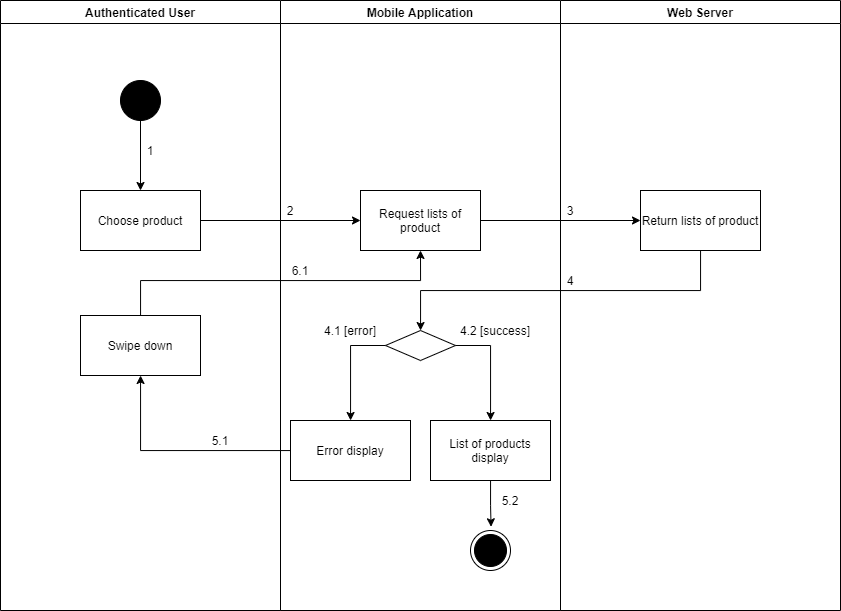

The diagram above was exported from draw.io. Its source (the exported page's mxGraphModel, read from the mxfile embedded in the PNG):
<mxGraphModel dx="1021" dy="627" grid="1" gridSize="10" guides="1" tooltips="1" connect="1" arrows="1" fold="1" page="1" pageScale="1" pageWidth="1169" pageHeight="1654" math="0" shadow="0">
  <root>
    <mxCell id="zlwqk1ECBqdHM_OqaHpM-0" />
    <mxCell id="zlwqk1ECBqdHM_OqaHpM-1" parent="zlwqk1ECBqdHM_OqaHpM-0" />
    <mxCell id="vS8u33idi_O14e6y2PGb-0" value="Authenticated User" style="swimlane;" parent="zlwqk1ECBqdHM_OqaHpM-1" vertex="1">
      <mxGeometry x="90" y="140" width="280" height="610" as="geometry" />
    </mxCell>
    <mxCell id="vS8u33idi_O14e6y2PGb-1" value="" style="verticalLabelPosition=bottom;verticalAlign=top;html=1;shape=mxgraph.flowchart.on-page_reference;fillColor=#000000;" parent="vS8u33idi_O14e6y2PGb-0" vertex="1">
      <mxGeometry x="120" y="80" width="40" height="40" as="geometry" />
    </mxCell>
    <mxCell id="vS8u33idi_O14e6y2PGb-2" value="1" style="text;html=1;strokeColor=none;fillColor=none;align=center;verticalAlign=middle;whiteSpace=wrap;rounded=0;" parent="vS8u33idi_O14e6y2PGb-0" vertex="1">
      <mxGeometry x="140" y="140" width="20" height="20" as="geometry" />
    </mxCell>
    <mxCell id="vS8u33idi_O14e6y2PGb-3" value="Swipe down" style="whiteSpace=wrap;html=1;fillColor=#FFFFFF;" parent="vS8u33idi_O14e6y2PGb-0" vertex="1">
      <mxGeometry x="80" y="315" width="120" height="60" as="geometry" />
    </mxCell>
    <mxCell id="vS8u33idi_O14e6y2PGb-4" value="Mobile Application" style="swimlane;" parent="zlwqk1ECBqdHM_OqaHpM-1" vertex="1">
      <mxGeometry x="370" y="140" width="280" height="610" as="geometry" />
    </mxCell>
    <mxCell id="vS8u33idi_O14e6y2PGb-5" value="" style="ellipse;html=1;shape=endState;fillColor=#000000;strokeColor=#000000;align=center;" parent="vS8u33idi_O14e6y2PGb-4" vertex="1">
      <mxGeometry x="190" y="530" width="40" height="40" as="geometry" />
    </mxCell>
    <mxCell id="vS8u33idi_O14e6y2PGb-6" value="Request lists of product" style="whiteSpace=wrap;html=1;verticalAlign=middle;fillColor=#FFFFFF;align=center;" parent="vS8u33idi_O14e6y2PGb-4" vertex="1">
      <mxGeometry x="80" y="190" width="120" height="60" as="geometry" />
    </mxCell>
    <mxCell id="vS8u33idi_O14e6y2PGb-7" value="" style="rhombus;whiteSpace=wrap;html=1;fillColor=#FFFFFF;" parent="vS8u33idi_O14e6y2PGb-4" vertex="1">
      <mxGeometry x="105" y="330" width="70" height="30" as="geometry" />
    </mxCell>
    <mxCell id="vS8u33idi_O14e6y2PGb-8" value="Error display" style="whiteSpace=wrap;html=1;fillColor=#FFFFFF;" parent="vS8u33idi_O14e6y2PGb-4" vertex="1">
      <mxGeometry x="10" y="420" width="120" height="60" as="geometry" />
    </mxCell>
    <mxCell id="vS8u33idi_O14e6y2PGb-9" value="" style="edgeStyle=orthogonalEdgeStyle;rounded=0;orthogonalLoop=1;jettySize=auto;html=1;" parent="vS8u33idi_O14e6y2PGb-4" source="vS8u33idi_O14e6y2PGb-7" target="vS8u33idi_O14e6y2PGb-8" edge="1">
      <mxGeometry relative="1" as="geometry">
        <Array as="points">
          <mxPoint x="70" y="345" />
        </Array>
      </mxGeometry>
    </mxCell>
    <mxCell id="vS8u33idi_O14e6y2PGb-10" style="edgeStyle=orthogonalEdgeStyle;rounded=0;orthogonalLoop=1;jettySize=auto;html=1;entryX=0.514;entryY=-0.093;entryDx=0;entryDy=0;entryPerimeter=0;" parent="vS8u33idi_O14e6y2PGb-4" source="vS8u33idi_O14e6y2PGb-11" target="vS8u33idi_O14e6y2PGb-5" edge="1">
      <mxGeometry relative="1" as="geometry" />
    </mxCell>
    <mxCell id="vS8u33idi_O14e6y2PGb-11" value="List of products display" style="whiteSpace=wrap;html=1;fillColor=#FFFFFF;" parent="vS8u33idi_O14e6y2PGb-4" vertex="1">
      <mxGeometry x="150" y="420" width="120" height="60" as="geometry" />
    </mxCell>
    <mxCell id="vS8u33idi_O14e6y2PGb-12" value="" style="edgeStyle=orthogonalEdgeStyle;rounded=0;orthogonalLoop=1;jettySize=auto;html=1;" parent="vS8u33idi_O14e6y2PGb-4" source="vS8u33idi_O14e6y2PGb-7" target="vS8u33idi_O14e6y2PGb-11" edge="1">
      <mxGeometry relative="1" as="geometry">
        <Array as="points">
          <mxPoint x="210" y="345" />
        </Array>
      </mxGeometry>
    </mxCell>
    <mxCell id="vS8u33idi_O14e6y2PGb-13" value="2" style="text;html=1;strokeColor=none;fillColor=none;align=center;verticalAlign=middle;whiteSpace=wrap;rounded=0;" parent="vS8u33idi_O14e6y2PGb-4" vertex="1">
      <mxGeometry y="200" width="20" height="20" as="geometry" />
    </mxCell>
    <mxCell id="vS8u33idi_O14e6y2PGb-14" value="6.1" style="text;html=1;strokeColor=none;fillColor=none;align=center;verticalAlign=middle;whiteSpace=wrap;rounded=0;" parent="vS8u33idi_O14e6y2PGb-4" vertex="1">
      <mxGeometry x="10" y="260" width="20" height="20" as="geometry" />
    </mxCell>
    <mxCell id="vS8u33idi_O14e6y2PGb-15" value="5.2" style="text;html=1;strokeColor=none;fillColor=none;align=center;verticalAlign=middle;whiteSpace=wrap;rounded=0;" parent="vS8u33idi_O14e6y2PGb-4" vertex="1">
      <mxGeometry x="220" y="490" width="20" height="20" as="geometry" />
    </mxCell>
    <mxCell id="vS8u33idi_O14e6y2PGb-27" value="4.2 [success]" style="text;html=1;strokeColor=none;fillColor=none;align=center;verticalAlign=middle;whiteSpace=wrap;rounded=0;" parent="vS8u33idi_O14e6y2PGb-4" vertex="1">
      <mxGeometry x="175" y="320" width="80" height="20" as="geometry" />
    </mxCell>
    <mxCell id="vS8u33idi_O14e6y2PGb-16" value="Web Server" style="swimlane;" parent="zlwqk1ECBqdHM_OqaHpM-1" vertex="1">
      <mxGeometry x="650" y="140" width="280" height="610" as="geometry" />
    </mxCell>
    <mxCell id="vS8u33idi_O14e6y2PGb-17" value="Return lists of product" style="whiteSpace=wrap;html=1;verticalAlign=middle;fillColor=#FFFFFF;align=center;" parent="vS8u33idi_O14e6y2PGb-16" vertex="1">
      <mxGeometry x="80" y="190" width="120" height="60" as="geometry" />
    </mxCell>
    <mxCell id="vS8u33idi_O14e6y2PGb-18" value="3" style="text;html=1;strokeColor=none;fillColor=none;align=center;verticalAlign=middle;whiteSpace=wrap;rounded=0;" parent="vS8u33idi_O14e6y2PGb-16" vertex="1">
      <mxGeometry y="200" width="20" height="20" as="geometry" />
    </mxCell>
    <mxCell id="vS8u33idi_O14e6y2PGb-19" value="4" style="text;html=1;strokeColor=none;fillColor=none;align=center;verticalAlign=middle;whiteSpace=wrap;rounded=0;" parent="vS8u33idi_O14e6y2PGb-16" vertex="1">
      <mxGeometry y="270" width="20" height="20" as="geometry" />
    </mxCell>
    <mxCell id="vS8u33idi_O14e6y2PGb-20" value="" style="edgeStyle=orthogonalEdgeStyle;rounded=0;orthogonalLoop=1;jettySize=auto;html=1;" parent="zlwqk1ECBqdHM_OqaHpM-1" source="vS8u33idi_O14e6y2PGb-21" target="vS8u33idi_O14e6y2PGb-6" edge="1">
      <mxGeometry relative="1" as="geometry" />
    </mxCell>
    <mxCell id="vS8u33idi_O14e6y2PGb-21" value="Choose product" style="whiteSpace=wrap;html=1;verticalAlign=middle;fillColor=#FFFFFF;align=center;" parent="zlwqk1ECBqdHM_OqaHpM-1" vertex="1">
      <mxGeometry x="170" y="330" width="120" height="60" as="geometry" />
    </mxCell>
    <mxCell id="vS8u33idi_O14e6y2PGb-22" value="" style="edgeStyle=orthogonalEdgeStyle;rounded=0;orthogonalLoop=1;jettySize=auto;html=1;" parent="zlwqk1ECBqdHM_OqaHpM-1" source="vS8u33idi_O14e6y2PGb-1" target="vS8u33idi_O14e6y2PGb-21" edge="1">
      <mxGeometry relative="1" as="geometry" />
    </mxCell>
    <mxCell id="vS8u33idi_O14e6y2PGb-23" value="" style="edgeStyle=orthogonalEdgeStyle;rounded=0;orthogonalLoop=1;jettySize=auto;html=1;" parent="zlwqk1ECBqdHM_OqaHpM-1" source="vS8u33idi_O14e6y2PGb-6" target="vS8u33idi_O14e6y2PGb-17" edge="1">
      <mxGeometry relative="1" as="geometry" />
    </mxCell>
    <mxCell id="vS8u33idi_O14e6y2PGb-24" value="" style="edgeStyle=orthogonalEdgeStyle;rounded=0;orthogonalLoop=1;jettySize=auto;html=1;" parent="zlwqk1ECBqdHM_OqaHpM-1" source="vS8u33idi_O14e6y2PGb-17" target="vS8u33idi_O14e6y2PGb-7" edge="1">
      <mxGeometry relative="1" as="geometry">
        <Array as="points">
          <mxPoint x="790" y="430" />
          <mxPoint x="510" y="430" />
        </Array>
      </mxGeometry>
    </mxCell>
    <mxCell id="vS8u33idi_O14e6y2PGb-25" value="" style="edgeStyle=orthogonalEdgeStyle;rounded=0;orthogonalLoop=1;jettySize=auto;html=1;" parent="zlwqk1ECBqdHM_OqaHpM-1" source="vS8u33idi_O14e6y2PGb-8" target="vS8u33idi_O14e6y2PGb-3" edge="1">
      <mxGeometry relative="1" as="geometry" />
    </mxCell>
    <mxCell id="vS8u33idi_O14e6y2PGb-26" value="4.1 [error]" style="text;html=1;strokeColor=none;fillColor=none;align=center;verticalAlign=middle;whiteSpace=wrap;rounded=0;" parent="zlwqk1ECBqdHM_OqaHpM-1" vertex="1">
      <mxGeometry x="410" y="460" width="60" height="20" as="geometry" />
    </mxCell>
    <mxCell id="vS8u33idi_O14e6y2PGb-28" value="5.1" style="text;html=1;strokeColor=none;fillColor=none;align=center;verticalAlign=middle;whiteSpace=wrap;rounded=0;" parent="zlwqk1ECBqdHM_OqaHpM-1" vertex="1">
      <mxGeometry x="300" y="570" width="20" height="20" as="geometry" />
    </mxCell>
    <mxCell id="vS8u33idi_O14e6y2PGb-29" style="edgeStyle=orthogonalEdgeStyle;rounded=0;orthogonalLoop=1;jettySize=auto;html=1;entryX=0.5;entryY=1;entryDx=0;entryDy=0;" parent="zlwqk1ECBqdHM_OqaHpM-1" source="vS8u33idi_O14e6y2PGb-3" target="vS8u33idi_O14e6y2PGb-6" edge="1">
      <mxGeometry relative="1" as="geometry">
        <Array as="points">
          <mxPoint x="230" y="420" />
          <mxPoint x="510" y="420" />
        </Array>
      </mxGeometry>
    </mxCell>
  </root>
</mxGraphModel>